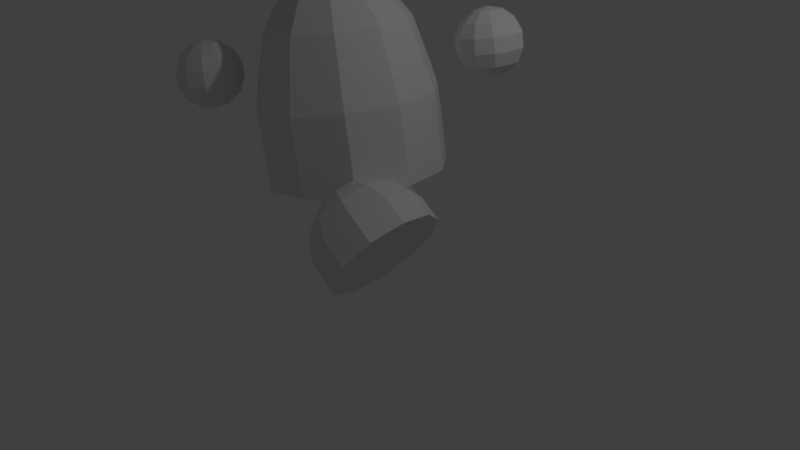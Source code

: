 # Source: simpleHuman_run.blend  (saved by Blender 2.79.0; exported with 4.5.12 LTS)
import bpy
from mathutils import Matrix  # noqa: F401  (used for matrix-valued properties, if any)

bpy.ops.wm.read_factory_settings(use_empty=True)
scene = bpy.context.scene
scene.name = 'Scene'

# ---- collections
col_collection_1 = bpy.data.collections.new('Collection 1'); scene.collection.children.link(col_collection_1)

# ---- world
world_world = bpy.data.worlds.new('World'); scene.world = world_world
world_world.color = (0.05088, 0.05088, 0.05088)
world_world.use_sun_shadow = False
world_world.sun_shadow_jitter_overblur = 0.0
world_world.cycles.sampling_method = 'MANUAL'

# ---- cameras
cam_camera = bpy.data.cameras.new('Camera')
cam_camera.clip_end = 100.0
cam_camera.lens = 35.0
cam_camera.sensor_width = 32.0
cam_camera.sensor_height = 18.0
cam_camera.ortho_scale = 7.314
cam_camera.dof.focus_distance = 0.0
cam_camera.dof.aperture_fstop = 128.0

# ---- lights
light_lamp = bpy.data.lights.new('Lamp', 'POINT')
light_lamp.transmission_factor = 0.0
light_lamp.cutoff_distance = 30.0
light_lamp.energy = 100.0
light_lamp.shadow_buffer_clip_start = 1.001
light_lamp.shadow_soft_size = 0.1
light_lamp.shadow_maximum_resolution = 0.006
light_lamp.use_absolute_resolution = True

# ---- meshes
me_sphere_001 = bpy.data.meshes.new('Sphere.001')
me_sphere_001.from_pydata([(0.2346, 0.365, 1.651), (0.4227, 0.6577, 1.373), (0.5271, 0.8202, 0.9721), (0.5271, 0.8202, 0.5271), (-1.374e-07, 8.827e-08, 1.75), (0.3947, 0.1802, 1.651), (0.7112, 0.3248, 1.373), (0.8868, 0.405, 0.9721), (0.8868, 0.405, 0.5271), (0.4295, -0.06175, 1.651), (0.7739, -0.1113, 1.373), (0.965, -0.1387, 0.9721), (0.965, -0.1387, 0.5271), (0.3279, -0.2841, 1.651), (0.5909, -0.512, 1.373), (0.7368, -0.6384, 0.9721), (0.7368, -0.6384, 0.5271), (0.1222, -0.4163, 1.651), (0.2203, -0.7502, 1.373), (0.2747, -0.9354, 0.9721), (0.2747, -0.9354, 0.5271), (-0.1222, -0.4163, 1.651), (-0.2203, -0.7502, 1.373), (-0.2747, -0.9354, 0.9721), (-0.2747, -0.9354, 0.5271), (-0.3279, -0.2841, 1.651), (-0.5909, -0.512, 1.373), (-0.7368, -0.6384, 0.9721), (-0.7368, -0.6384, 0.5271), (-0.4295, -0.06175, 1.651), (-0.7739, -0.1113, 1.373), (-0.965, -0.1387, 0.9721), (-0.965, -0.1387, 0.5271), (-0.3947, 0.1802, 1.651), (-0.7112, 0.3248, 1.373), (-0.8868, 0.405, 0.9721), (-0.8868, 0.405, 0.5271), (-0.2346, 0.365, 1.651), (-0.4227, 0.6577, 1.373), (-0.5271, 0.8202, 0.9721), (-0.5271, 0.8202, 0.5271), (-1.71e-07, 0.4339, 1.651), (-3.201e-07, 0.7818, 1.373), (-4.095e-07, 0.9749, 0.9721), (-4.095e-07, 0.9749, 0.5271)], [], [(44, 43, 2, 3), (42, 41, 0, 1), (43, 42, 1, 2), (41, 4, 0), (0, 4, 5), (3, 2, 7, 8), (1, 0, 5, 6), (2, 1, 6, 7), (8, 7, 11, 12), (6, 5, 9, 10), (7, 6, 10, 11), (5, 4, 9), (12, 11, 15, 16), (10, 9, 13, 14), (11, 10, 14, 15), (9, 4, 13), (15, 14, 18, 19), (13, 4, 17), (16, 15, 19, 20), (14, 13, 17, 18), (19, 18, 22, 23), (17, 4, 21), (20, 19, 23, 24), (18, 17, 21, 22), (23, 22, 26, 27), (21, 4, 25), (24, 23, 27, 28), (22, 21, 25, 26), (28, 27, 31, 32), (26, 25, 29, 30), (27, 26, 30, 31), (25, 4, 29), (32, 31, 35, 36), (30, 29, 33, 34), (31, 30, 34, 35), (29, 4, 33), (34, 33, 37, 38), (35, 34, 38, 39), (33, 4, 37), (36, 35, 39, 40), (39, 38, 42, 43), (37, 4, 41), (8, 12, 16, 20, 24, 28, 32, 36, 40, 44, 3), (40, 39, 43, 44), (38, 37, 41, 42)])
me_sphere_001.materials.append(None)
me_sphere_001.use_remesh_preserve_volume = False
me_sphere_001.use_remesh_preserve_attributes = False
me_sphere_001.use_mirror_vertex_groups = False
me_sphere_001.update()
me_sphere_004 = bpy.data.meshes.new('Sphere.004')
me_sphere_004.from_pydata([(0.2346, 0.365, 0.901), (0.4227, 0.6577, 0.6235), (0.5271, 0.8202, 0.2225), (0.5271, 0.8202, -0.2225), (0.4227, 0.6577, -0.6235), (0.2346, 0.365, -0.901), (-1.374e-07, 8.827e-08, 1.0), (0.3947, 0.1802, 0.901), (0.7112, 0.3248, 0.6235), (0.8868, 0.405, 0.2225), (0.8868, 0.405, -0.2225), (0.7112, 0.3248, -0.6235), (0.3947, 0.1802, -0.901), (0.4295, -0.06175, 0.901), (0.7739, -0.1113, 0.6235), (0.965, -0.1387, 0.2225), (0.965, -0.1387, -0.2225), (0.7739, -0.1113, -0.6235), (0.4295, -0.06175, -0.901), (0.3279, -0.2841, 0.901), (0.5909, -0.512, 0.6235), (0.7368, -0.6384, 0.2225), (0.7368, -0.6384, -0.2225), (0.5909, -0.512, -0.6235), (0.3279, -0.2841, -0.901), (0.1222, -0.4163, 0.901), (0.2203, -0.7502, 0.6235), (0.2747, -0.9354, 0.2225), (0.2747, -0.9354, -0.2225), (0.2203, -0.7502, -0.6235), (0.1222, -0.4163, -0.901), (-0.1222, -0.4163, 0.901), (-0.2203, -0.7502, 0.6235), (-0.2747, -0.9354, 0.2225), (-0.2747, -0.9354, -0.2225), (-0.2203, -0.7502, -0.6235), (-0.1222, -0.4163, -0.901), (0.0, 1.51e-07, -1.0), (-0.3279, -0.2841, 0.901), (-0.5909, -0.512, 0.6235), (-0.7368, -0.6384, 0.2225), (-0.7368, -0.6384, -0.2225), (-0.5909, -0.512, -0.6235), (-0.3279, -0.2841, -0.901), (-0.4295, -0.06175, 0.901), (-0.7739, -0.1113, 0.6235), (-0.965, -0.1387, 0.2225), (-0.965, -0.1387, -0.2225), (-0.7739, -0.1113, -0.6235), (-0.4295, -0.06175, -0.901), (-0.3947, 0.1802, 0.901), (-0.7112, 0.3248, 0.6235), (-0.8868, 0.405, 0.2225), (-0.8868, 0.405, -0.2225), (-0.7112, 0.3248, -0.6235), (-0.3947, 0.1802, -0.901), (-0.2346, 0.365, 0.901), (-0.4227, 0.6577, 0.6235), (-0.5271, 0.8202, 0.2225), (-0.5271, 0.8202, -0.2225), (-0.4227, 0.6577, -0.6235), (-0.2346, 0.365, -0.901), (-1.71e-07, 0.4339, 0.901), (-3.201e-07, 0.7818, 0.6235), (-4.095e-07, 0.9749, 0.2225), (-4.095e-07, 0.9749, -0.2225), (-3.201e-07, 0.7818, -0.6235), (-1.412e-07, 0.4339, -0.901)], [], [(65, 64, 2, 3), (63, 62, 0, 1), (37, 67, 5), (66, 65, 3, 4), (64, 63, 1, 2), (62, 6, 0), (67, 66, 4, 5), (5, 4, 11, 12), (3, 2, 9, 10), (1, 0, 7, 8), (37, 5, 12), (4, 3, 10, 11), (2, 1, 8, 9), (0, 6, 7), (10, 9, 15, 16), (8, 7, 13, 14), (37, 12, 18), (11, 10, 16, 17), (9, 8, 14, 15), (7, 6, 13), (12, 11, 17, 18), (37, 18, 24), (17, 16, 22, 23), (15, 14, 20, 21), (13, 6, 19), (18, 17, 23, 24), (16, 15, 21, 22), (14, 13, 19, 20), (37, 24, 30), (23, 22, 28, 29), (21, 20, 26, 27), (19, 6, 25), (24, 23, 29, 30), (22, 21, 27, 28), (20, 19, 25, 26), (27, 26, 32, 33), (25, 6, 31), (30, 29, 35, 36), (28, 27, 33, 34), (26, 25, 31, 32), (37, 30, 36), (29, 28, 34, 35), (36, 35, 42, 43), (34, 33, 40, 41), (32, 31, 38, 39), (37, 36, 43), (35, 34, 41, 42), (33, 32, 39, 40), (31, 6, 38), (43, 42, 48, 49), (41, 40, 46, 47), (39, 38, 44, 45), (37, 43, 49), (42, 41, 47, 48), (40, 39, 45, 46), (38, 6, 44), (45, 44, 50, 51), (37, 49, 55), (48, 47, 53, 54), (46, 45, 51, 52), (44, 6, 50), (49, 48, 54, 55), (47, 46, 52, 53), (37, 55, 61), (54, 53, 59, 60), (52, 51, 57, 58), (50, 6, 56), (55, 54, 60, 61), (53, 52, 58, 59), (51, 50, 56, 57), (60, 59, 65, 66), (58, 57, 63, 64), (56, 6, 62), (61, 60, 66, 67), (59, 58, 64, 65), (57, 56, 62, 63), (37, 61, 67)])
me_sphere_004.materials.append(None)
me_sphere_004.use_remesh_preserve_volume = False
me_sphere_004.use_remesh_preserve_attributes = False
me_sphere_004.use_mirror_vertex_groups = False
me_sphere_004.update()
me_sphere_005 = bpy.data.meshes.new('Sphere.005')
me_sphere_005.from_pydata([(0.2346, 0.365, 0.901), (0.4227, 0.6577, 0.6235), (0.5271, 0.8202, 0.2225), (0.5271, 0.8202, -0.2225), (0.4227, 0.6577, -0.6235), (0.2346, 0.365, -0.901), (-1.374e-07, 8.827e-08, 1.0), (0.3947, 0.1802, 0.901), (0.7112, 0.3248, 0.6235), (0.8868, 0.405, 0.2225), (0.8868, 0.405, -0.2225), (0.7112, 0.3248, -0.6235), (0.3947, 0.1802, -0.901), (0.4295, -0.06175, 0.901), (0.7739, -0.1113, 0.6235), (0.965, -0.1387, 0.2225), (0.965, -0.1387, -0.2225), (0.7739, -0.1113, -0.6235), (0.4295, -0.06175, -0.901), (0.3279, -0.2841, 0.901), (0.5909, -0.512, 0.6235), (0.7368, -0.6384, 0.2225), (0.7368, -0.6384, -0.2225), (0.5909, -0.512, -0.6235), (0.3279, -0.2841, -0.901), (0.1222, -0.4163, 0.901), (0.2203, -0.7502, 0.6235), (0.2747, -0.9354, 0.2225), (0.2747, -0.9354, -0.2225), (0.2203, -0.7502, -0.6235), (0.1222, -0.4163, -0.901), (-0.1222, -0.4163, 0.901), (-0.2203, -0.7502, 0.6235), (-0.2747, -0.9354, 0.2225), (-0.2747, -0.9354, -0.2225), (-0.2203, -0.7502, -0.6235), (-0.1222, -0.4163, -0.901), (0.0, 1.51e-07, -1.0), (-0.3279, -0.2841, 0.901), (-0.5909, -0.512, 0.6235), (-0.7368, -0.6384, 0.2225), (-0.7368, -0.6384, -0.2225), (-0.5909, -0.512, -0.6235), (-0.3279, -0.2841, -0.901), (-0.4295, -0.06175, 0.901), (-0.7739, -0.1113, 0.6235), (-0.965, -0.1387, 0.2225), (-0.965, -0.1387, -0.2225), (-0.7739, -0.1113, -0.6235), (-0.4295, -0.06175, -0.901), (-0.3947, 0.1802, 0.901), (-0.7112, 0.3248, 0.6235), (-0.8868, 0.405, 0.2225), (-0.8868, 0.405, -0.2225), (-0.7112, 0.3248, -0.6235), (-0.3947, 0.1802, -0.901), (-0.2346, 0.365, 0.901), (-0.4227, 0.6577, 0.6235), (-0.5271, 0.8202, 0.2225), (-0.5271, 0.8202, -0.2225), (-0.4227, 0.6577, -0.6235), (-0.2346, 0.365, -0.901), (-1.71e-07, 0.4339, 0.901), (-3.201e-07, 0.7818, 0.6235), (-4.095e-07, 0.9749, 0.2225), (-4.095e-07, 0.9749, -0.2225), (-3.201e-07, 0.7818, -0.6235), (-1.412e-07, 0.4339, -0.901)], [], [(65, 64, 2, 3), (63, 62, 0, 1), (37, 67, 5), (66, 65, 3, 4), (64, 63, 1, 2), (62, 6, 0), (67, 66, 4, 5), (5, 4, 11, 12), (3, 2, 9, 10), (1, 0, 7, 8), (37, 5, 12), (4, 3, 10, 11), (2, 1, 8, 9), (0, 6, 7), (10, 9, 15, 16), (8, 7, 13, 14), (37, 12, 18), (11, 10, 16, 17), (9, 8, 14, 15), (7, 6, 13), (12, 11, 17, 18), (37, 18, 24), (17, 16, 22, 23), (15, 14, 20, 21), (13, 6, 19), (18, 17, 23, 24), (16, 15, 21, 22), (14, 13, 19, 20), (37, 24, 30), (23, 22, 28, 29), (21, 20, 26, 27), (19, 6, 25), (24, 23, 29, 30), (22, 21, 27, 28), (20, 19, 25, 26), (27, 26, 32, 33), (25, 6, 31), (30, 29, 35, 36), (28, 27, 33, 34), (26, 25, 31, 32), (37, 30, 36), (29, 28, 34, 35), (36, 35, 42, 43), (34, 33, 40, 41), (32, 31, 38, 39), (37, 36, 43), (35, 34, 41, 42), (33, 32, 39, 40), (31, 6, 38), (43, 42, 48, 49), (41, 40, 46, 47), (39, 38, 44, 45), (37, 43, 49), (42, 41, 47, 48), (40, 39, 45, 46), (38, 6, 44), (45, 44, 50, 51), (37, 49, 55), (48, 47, 53, 54), (46, 45, 51, 52), (44, 6, 50), (49, 48, 54, 55), (47, 46, 52, 53), (37, 55, 61), (54, 53, 59, 60), (52, 51, 57, 58), (50, 6, 56), (55, 54, 60, 61), (53, 52, 58, 59), (51, 50, 56, 57), (60, 59, 65, 66), (58, 57, 63, 64), (56, 6, 62), (61, 60, 66, 67), (59, 58, 64, 65), (57, 56, 62, 63), (37, 61, 67)])
me_sphere_005.materials.append(None)
me_sphere_005.use_remesh_preserve_volume = False
me_sphere_005.use_remesh_preserve_attributes = False
me_sphere_005.use_mirror_vertex_groups = False
me_sphere_005.update()
me_sphere_003 = bpy.data.meshes.new('Sphere.003')
me_sphere_003.from_pydata([(0.2346, 0.365, 0.901), (0.4227, 0.6577, 0.6235), (0.5271, 0.8202, 0.2225), (0.5271, 0.8202, -0.2225), (-1.374e-07, 8.827e-08, 1.0), (0.3947, 0.1802, 0.901), (0.7112, 0.3248, 0.6235), (0.8868, 0.405, 0.2225), (0.8868, 0.405, -0.2225), (0.4295, -0.06175, 0.901), (0.7739, -0.1113, 0.6235), (0.965, -0.1387, 0.2225), (0.965, -0.1387, -0.2225), (0.3279, -0.2841, 0.901), (0.5909, -0.512, 0.6235), (0.7368, -0.6384, 0.2225), (0.7368, -0.6384, -0.2225), (0.1222, -0.4163, 0.901), (0.2203, -0.7502, 0.6235), (0.2747, -0.9354, 0.2225), (0.2747, -0.9354, -0.2225), (-0.1222, -0.4163, 0.901), (-0.2203, -0.7502, 0.6235), (-0.2747, -0.9354, 0.2225), (-0.2747, -0.9354, -0.2225), (-0.3279, -0.2841, 0.901), (-0.5909, -0.512, 0.6235), (-0.7368, -0.6384, 0.2225), (-0.7368, -0.6384, -0.2225), (-0.4295, -0.06175, 0.901), (-0.7739, -0.1113, 0.6235), (-0.965, -0.1387, 0.2225), (-0.965, -0.1387, -0.2225), (-0.3947, 0.1802, 0.901), (-0.7112, 0.3248, 0.6235), (-0.8868, 0.405, 0.2225), (-0.8868, 0.405, -0.2225), (-0.2346, 0.365, 0.901), (-0.4227, 0.6577, 0.6235), (-0.5271, 0.8202, 0.2225), (-0.5271, 0.8202, -0.2225), (-1.71e-07, 0.4339, 0.901), (-3.201e-07, 0.7818, 0.6235), (-4.095e-07, 0.9749, 0.2225), (-4.095e-07, 0.9749, -0.2225)], [], [(41, 4, 0), (44, 43, 2, 3), (42, 41, 0, 1), (43, 42, 1, 2), (2, 1, 6, 7), (0, 4, 5), (3, 2, 7, 8), (1, 0, 5, 6), (5, 4, 9), (8, 7, 11, 12), (6, 5, 9, 10), (7, 6, 10, 11), (12, 11, 15, 16), (10, 9, 13, 14), (11, 10, 14, 15), (9, 4, 13), (16, 15, 19, 20), (14, 13, 17, 18), (15, 14, 18, 19), (13, 4, 17), (19, 18, 22, 23), (17, 4, 21), (20, 19, 23, 24), (18, 17, 21, 22), (23, 22, 26, 27), (21, 4, 25), (24, 23, 27, 28), (22, 21, 25, 26), (27, 26, 30, 31), (25, 4, 29), (28, 27, 31, 32), (26, 25, 29, 30), (32, 31, 35, 36), (30, 29, 33, 34), (31, 30, 34, 35), (29, 4, 33), (36, 35, 39, 40), (34, 33, 37, 38), (35, 34, 38, 39), (33, 4, 37), (38, 37, 41, 42), (39, 38, 42, 43), (37, 4, 41), (8, 12, 16, 20, 24, 28, 32, 36, 40, 44, 3), (40, 39, 43, 44)])
me_sphere_003.materials.append(None)
me_sphere_003.use_remesh_preserve_volume = False
me_sphere_003.use_remesh_preserve_attributes = False
me_sphere_003.use_mirror_vertex_groups = False
me_sphere_003.update()
me_sphere_002 = bpy.data.meshes.new('Sphere.002')
me_sphere_002.from_pydata([(0.2346, 0.365, 0.901), (0.4227, 0.6577, 0.6235), (0.5271, 0.8202, 0.2225), (0.5271, 0.8202, -0.2225), (-1.374e-07, 8.827e-08, 1.0), (0.3947, 0.1802, 0.901), (0.7112, 0.3248, 0.6235), (0.8868, 0.405, 0.2225), (0.8868, 0.405, -0.2225), (0.4295, -0.06175, 0.901), (0.7739, -0.1113, 0.6235), (0.965, -0.1387, 0.2225), (0.965, -0.1387, -0.2225), (0.3279, -0.2841, 0.901), (0.5909, -0.512, 0.6235), (0.7368, -0.6384, 0.2225), (0.7368, -0.6384, -0.2225), (0.1222, -0.4163, 0.901), (0.2203, -0.7502, 0.6235), (0.2747, -0.9354, 0.2225), (0.2747, -0.9354, -0.2225), (-0.1222, -0.4163, 0.901), (-0.2203, -0.7502, 0.6235), (-0.2747, -0.9354, 0.2225), (-0.2747, -0.9354, -0.2225), (-0.3279, -0.2841, 0.901), (-0.5909, -0.512, 0.6235), (-0.7368, -0.6384, 0.2225), (-0.7368, -0.6384, -0.2225), (-0.4295, -0.06175, 0.901), (-0.7739, -0.1113, 0.6235), (-0.965, -0.1387, 0.2225), (-0.965, -0.1387, -0.2225), (-0.3947, 0.1802, 0.901), (-0.7112, 0.3248, 0.6235), (-0.8868, 0.405, 0.2225), (-0.8868, 0.405, -0.2225), (-0.2346, 0.365, 0.901), (-0.4227, 0.6577, 0.6235), (-0.5271, 0.8202, 0.2225), (-0.5271, 0.8202, -0.2225), (-1.71e-07, 0.4339, 0.901), (-3.201e-07, 0.7818, 0.6235), (-4.095e-07, 0.9749, 0.2225), (-4.095e-07, 0.9749, -0.2225)], [], [(41, 4, 0), (44, 43, 2, 3), (42, 41, 0, 1), (43, 42, 1, 2), (2, 1, 6, 7), (0, 4, 5), (3, 2, 7, 8), (1, 0, 5, 6), (5, 4, 9), (8, 7, 11, 12), (6, 5, 9, 10), (7, 6, 10, 11), (12, 11, 15, 16), (10, 9, 13, 14), (11, 10, 14, 15), (9, 4, 13), (16, 15, 19, 20), (14, 13, 17, 18), (15, 14, 18, 19), (13, 4, 17), (19, 18, 22, 23), (17, 4, 21), (20, 19, 23, 24), (18, 17, 21, 22), (23, 22, 26, 27), (21, 4, 25), (24, 23, 27, 28), (22, 21, 25, 26), (27, 26, 30, 31), (25, 4, 29), (28, 27, 31, 32), (26, 25, 29, 30), (32, 31, 35, 36), (30, 29, 33, 34), (31, 30, 34, 35), (29, 4, 33), (36, 35, 39, 40), (34, 33, 37, 38), (35, 34, 38, 39), (33, 4, 37), (38, 37, 41, 42), (39, 38, 42, 43), (37, 4, 41), (8, 12, 16, 20, 24, 28, 32, 36, 40, 44, 3), (40, 39, 43, 44)])
me_sphere_002.materials.append(None)
me_sphere_002.use_remesh_preserve_volume = False
me_sphere_002.use_remesh_preserve_attributes = False
me_sphere_002.use_mirror_vertex_groups = False
me_sphere_002.update()
me_sphere = bpy.data.meshes.new('Sphere')
me_sphere.from_pydata([(0.2346, 0.365, 0.901), (0.4227, 0.6577, 0.6235), (0.5271, 0.8202, 0.2225), (0.5271, 0.8202, -0.2225), (0.4227, 0.6577, -0.6235), (0.2346, 0.365, -0.901), (-1.374e-07, 8.827e-08, 1.0), (0.3947, 0.1802, 0.901), (0.7112, 0.3248, 0.6235), (0.8868, 0.405, 0.2225), (0.8868, 0.405, -0.2225), (0.7112, 0.3248, -0.6235), (0.3947, 0.1802, -0.901), (0.4295, -0.06175, 0.901), (0.7739, -0.1113, 0.6235), (0.965, -0.1387, 0.2225), (0.965, -0.1387, -0.2225), (0.7739, -0.1113, -0.6235), (0.4295, -0.06175, -0.901), (0.3279, -0.2841, 0.901), (0.5909, -0.512, 0.6235), (0.7368, -0.6384, 0.2225), (0.7368, -0.6384, -0.2225), (0.5909, -0.512, -0.6235), (0.3279, -0.2841, -0.901), (0.1222, -0.4163, 0.901), (0.2203, -0.7502, 0.6235), (0.2747, -0.9354, 0.2225), (0.2747, -0.9354, -0.2225), (0.2203, -0.7502, -0.6235), (0.1222, -0.4163, -0.901), (-0.1222, -0.4163, 0.901), (-0.2203, -0.7502, 0.6235), (-0.2747, -0.9354, 0.2225), (-0.2747, -0.9354, -0.2225), (-0.2203, -0.7502, -0.6235), (-0.1222, -0.4163, -0.901), (0.0, 1.51e-07, -1.0), (-0.3279, -0.2841, 0.901), (-0.5909, -0.512, 0.6235), (-0.7368, -0.6384, 0.2225), (-0.7368, -0.6384, -0.2225), (-0.5909, -0.512, -0.6235), (-0.3279, -0.2841, -0.901), (-0.4295, -0.06175, 0.901), (-0.7739, -0.1113, 0.6235), (-0.965, -0.1387, 0.2225), (-0.965, -0.1387, -0.2225), (-0.7739, -0.1113, -0.6235), (-0.4295, -0.06175, -0.901), (-0.3947, 0.1802, 0.901), (-0.7112, 0.3248, 0.6235), (-0.8868, 0.405, 0.2225), (-0.8868, 0.405, -0.2225), (-0.7112, 0.3248, -0.6235), (-0.3947, 0.1802, -0.901), (-0.2346, 0.365, 0.901), (-0.4227, 0.6577, 0.6235), (-0.5271, 0.8202, 0.2225), (-0.5271, 0.8202, -0.2225), (-0.4227, 0.6577, -0.6235), (-0.2346, 0.365, -0.901), (-1.71e-07, 0.4339, 0.901), (-3.201e-07, 0.7818, 0.6235), (-4.095e-07, 0.9749, 0.2225), (-4.095e-07, 0.9749, -0.2225), (-3.201e-07, 0.7818, -0.6235), (-1.412e-07, 0.4339, -0.901)], [], [(67, 66, 4, 5), (65, 64, 2, 3), (63, 62, 0, 1), (37, 67, 5), (66, 65, 3, 4), (64, 63, 1, 2), (62, 6, 0), (0, 6, 7), (5, 4, 11, 12), (3, 2, 9, 10), (1, 0, 7, 8), (37, 5, 12), (4, 3, 10, 11), (2, 1, 8, 9), (12, 11, 17, 18), (10, 9, 15, 16), (8, 7, 13, 14), (37, 12, 18), (11, 10, 16, 17), (9, 8, 14, 15), (7, 6, 13), (16, 15, 21, 22), (14, 13, 19, 20), (37, 18, 24), (17, 16, 22, 23), (15, 14, 20, 21), (13, 6, 19), (18, 17, 23, 24), (37, 24, 30), (23, 22, 28, 29), (21, 20, 26, 27), (19, 6, 25), (24, 23, 29, 30), (22, 21, 27, 28), (20, 19, 25, 26), (37, 30, 36), (29, 28, 34, 35), (27, 26, 32, 33), (25, 6, 31), (30, 29, 35, 36), (28, 27, 33, 34), (26, 25, 31, 32), (33, 32, 39, 40), (31, 6, 38), (36, 35, 42, 43), (34, 33, 40, 41), (32, 31, 38, 39), (37, 36, 43), (35, 34, 41, 42), (43, 42, 48, 49), (41, 40, 46, 47), (39, 38, 44, 45), (37, 43, 49), (42, 41, 47, 48), (40, 39, 45, 46), (38, 6, 44), (49, 48, 54, 55), (47, 46, 52, 53), (45, 44, 50, 51), (37, 49, 55), (48, 47, 53, 54), (46, 45, 51, 52), (44, 6, 50), (51, 50, 56, 57), (37, 55, 61), (54, 53, 59, 60), (52, 51, 57, 58), (50, 6, 56), (55, 54, 60, 61), (53, 52, 58, 59), (37, 61, 67), (60, 59, 65, 66), (58, 57, 63, 64), (56, 6, 62), (61, 60, 66, 67), (59, 58, 64, 65), (57, 56, 62, 63)])
me_sphere.materials.append(None)
me_sphere.use_remesh_preserve_volume = False
me_sphere.use_remesh_preserve_attributes = False
me_sphere.use_mirror_vertex_groups = False
me_sphere.update()

# ---- objects
ob_root = bpy.data.objects.new('Root', None)
ob_body = bpy.data.objects.new('Body', me_sphere_001)
ob_hand_r = bpy.data.objects.new('Hand_R', me_sphere_004)
ob_hand_l = bpy.data.objects.new('Hand_L', me_sphere_005)
ob_foot_r = bpy.data.objects.new('Foot_R', me_sphere_003)
ob_foot_l = bpy.data.objects.new('Foot_L', me_sphere_002)
ob_head = bpy.data.objects.new('Head', me_sphere)
ob_lamp = bpy.data.objects.new('Lamp', light_lamp)
ob_camera = bpy.data.objects.new('Camera', cam_camera)

# ---- transforms, parenting, visibility, modifiers, constraints
ob_root.location = (-1.845, 0.03077, -1.369)
ob_root.empty_image_offset = (0.0, 0.0)
ob_root.lineart.crease_threshold = 0.0
ob_body.parent = ob_root
ob_body.matrix_parent_inverse = Matrix(((1.0, 0.0, 0.0, 1.845), (0.0, 1.0, 0.0, -0.03077), (0.0, 0.0, 1.0, 1.369), (0.0, 0.0, 0.0, 1.0)))
ob_body.location = (0.0, 0.0, 0.0)
ob_body.rotation_euler = (0.0, -0.1745, 0.0)
ob_body.scale = (1.165, 1.165, 2.12)
ob_body.lineart.crease_threshold = 0.0
ob_hand_r.parent = ob_body
ob_hand_r.matrix_parent_inverse = Matrix(((0.8586, 0.0, 0.0, 0.0), (0.0, 0.8586, 0.0, 0.0), (0.0, 0.0, 0.4716, 0.0), (0.0, 0.0, 0.0, 1.0)))
ob_hand_r.location = (1.2, 1.3, 2.5)
ob_hand_r.scale = (0.4159, 0.4159, 0.4159)
ob_hand_r.lineart.crease_threshold = 0.0
ob_hand_l.parent = ob_body
ob_hand_l.matrix_parent_inverse = Matrix(((0.8586, 0.0, 0.0, 0.0), (0.0, 0.8586, 0.0, 0.0), (0.0, 0.0, 0.4716, 0.0), (0.0, 0.0, 0.0, 1.0)))
ob_hand_l.location = (-1.2, -1.1, 2.5)
ob_hand_l.scale = (0.4159, 0.4159, 0.4159)
ob_hand_l.lineart.crease_threshold = 0.0
ob_foot_r.parent = ob_body
ob_foot_r.matrix_parent_inverse = Matrix(((0.8586, 0.0, 0.0, 0.0), (0.0, 0.8586, 0.0, 0.0), (0.0, 0.0, 0.4716, 0.0), (0.0, 0.0, 0.0, 1.0)))
ob_foot_r.location = (-1.1, 1.0, 0.0)
ob_foot_r.rotation_euler = (0.0, 0.5236, 0.0)
ob_foot_r.scale = (0.7554, 0.7554, 0.7554)
ob_foot_r.lineart.crease_threshold = 0.0
ob_foot_l.parent = ob_body
ob_foot_l.matrix_parent_inverse = Matrix(((0.8586, 0.0, 0.0, 0.0), (0.0, 0.8586, 0.0, 0.0), (0.0, 0.0, 0.4716, 0.0), (0.0, 0.0, 0.0, 1.0)))
ob_foot_l.location = (1.1, -0.75, 0.6)
ob_foot_l.rotation_euler = (0.0, -0.7854, 0.0)
ob_foot_l.scale = (0.7554, 0.7554, 0.7554)
ob_foot_l.lineart.crease_threshold = 0.0
ob_head.parent = ob_body
ob_head.matrix_parent_inverse = Matrix(((0.8586, 0.0, 0.0, 0.0), (0.0, 0.8586, 0.0, 0.0), (0.0, 0.0, 0.4716, 0.0), (0.0, 0.0, 0.0, 1.0)))
ob_head.location = (-0.2, 0.0, 4.247)
ob_head.lineart.crease_threshold = 0.0
ob_lamp.location = (4.076, 1.005, 5.904)
ob_lamp.rotation_euler = (0.6503, 0.05522, 1.866)
ob_lamp.lock_rotations_4d = False
ob_lamp.empty_display_type = 'ARROWS'
ob_lamp.color = (0.0, 0.0, 0.0, 0.0)
ob_lamp.lineart.crease_threshold = 0.0
ob_camera.location = (7.481, -6.508, 5.344)
ob_camera.rotation_euler = (1.109, 0.0, 0.8149)
ob_camera.lock_rotations_4d = False
ob_camera.empty_display_type = 'ARROWS'
ob_camera.color = (0.0, 0.0, 0.0, 0.0)
ob_camera.display_type = 'WIRE'
ob_camera.lineart.crease_threshold = 0.0

# ---- collection membership
col_collection_1.objects.link(ob_root)
col_collection_1.objects.link(ob_body)
col_collection_1.objects.link(ob_hand_r)
col_collection_1.objects.link(ob_hand_l)
col_collection_1.objects.link(ob_foot_r)
col_collection_1.objects.link(ob_foot_l)
col_collection_1.objects.link(ob_head)
col_collection_1.objects.link(ob_lamp)
col_collection_1.objects.link(ob_camera)

# ---- scene / render settings (as saved in the file)
scene.camera = ob_camera
scene.frame_start = 1; scene.frame_end = 250; scene.frame_set(1)
scene.render.engine = 'BLENDER_EEVEE_NEXT'
scene.render.resolution_percentage = 50
scene.render.dither_intensity = 0.0
scene.cycles.use_denoising = False
scene.cycles.samples = 128
scene.cycles.sampling_pattern = 'TABULATED_SOBOL'
scene.cycles.use_adaptive_sampling = False
scene.cycles.use_light_tree = False
scene.cycles.blur_glossy = 0.0
scene.cycles.sample_clamp_indirect = 0.0
scene.view_settings.view_transform = 'Standard'
bpy.context.view_layer.update()

